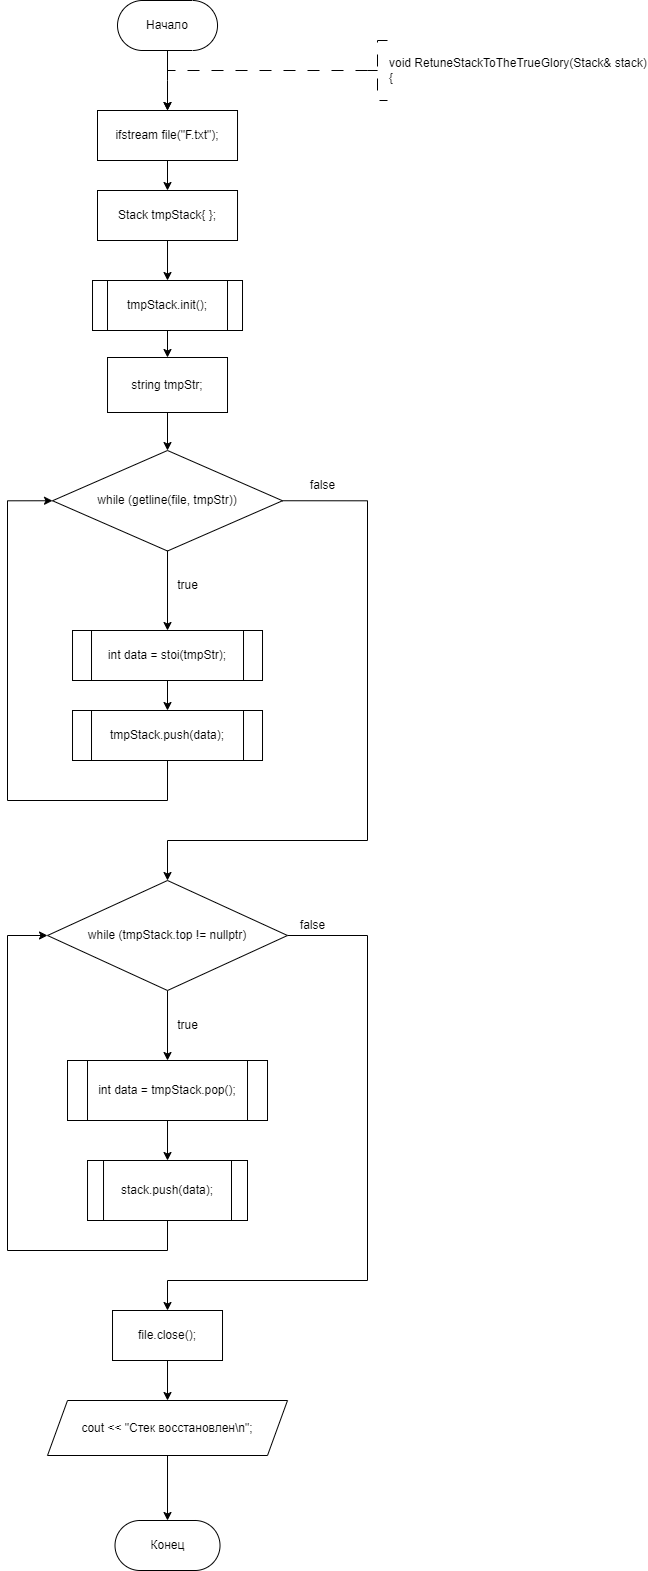

The diagram above was exported from draw.io. Its source (the exported page's mxGraphModel, read from the mxfile embedded in the PNG):
<mxGraphModel dx="1009" dy="669" grid="1" gridSize="10" guides="1" tooltips="1" connect="1" arrows="1" fold="1" page="1" pageScale="1" pageWidth="827" pageHeight="1169" math="0" shadow="0">
  <root>
    <mxCell id="WIyWlLk6GJQsqaUBKTNV-0" />
    <mxCell id="WIyWlLk6GJQsqaUBKTNV-1" parent="WIyWlLk6GJQsqaUBKTNV-0" />
    <mxCell id="x5ThzEdXiOOzZgezfpNB-4" style="edgeStyle=orthogonalEdgeStyle;rounded=0;orthogonalLoop=1;jettySize=auto;html=1;exitX=0.5;exitY=1;exitDx=0;exitDy=0;entryX=0.5;entryY=0;entryDx=0;entryDy=0;" parent="WIyWlLk6GJQsqaUBKTNV-1" source="x5ThzEdXiOOzZgezfpNB-0" edge="1">
      <mxGeometry relative="1" as="geometry">
        <mxPoint x="360.01" y="310" as="targetPoint" />
      </mxGeometry>
    </mxCell>
    <mxCell id="x5ThzEdXiOOzZgezfpNB-0" value="Начало" style="rounded=1;whiteSpace=wrap;html=1;arcSize=50;" parent="WIyWlLk6GJQsqaUBKTNV-1" vertex="1">
      <mxGeometry x="310.01" y="200" width="100" height="50" as="geometry" />
    </mxCell>
    <mxCell id="x5ThzEdXiOOzZgezfpNB-1" value="" style="edgeStyle=orthogonalEdgeStyle;rounded=0;orthogonalLoop=1;jettySize=auto;html=1;strokeWidth=1;dashed=1;dashPattern=12 12;exitX=0;exitY=0.5;exitDx=0;exitDy=0;exitPerimeter=0;entryX=0.5;entryY=0;entryDx=0;entryDy=0;" parent="WIyWlLk6GJQsqaUBKTNV-1" source="x5ThzEdXiOOzZgezfpNB-2" edge="1">
      <mxGeometry relative="1" as="geometry">
        <Array as="points">
          <mxPoint x="360" y="270" />
        </Array>
        <mxPoint x="360" y="310" as="targetPoint" />
        <mxPoint x="550" y="270" as="sourcePoint" />
      </mxGeometry>
    </mxCell>
    <mxCell id="x5ThzEdXiOOzZgezfpNB-2" value="&lt;div&gt;void RetuneStackToTheTrueGlory(Stack&amp;amp; stack)&lt;/div&gt;&lt;div&gt;{&lt;/div&gt;" style="strokeWidth=1;html=1;shape=mxgraph.flowchart.annotation_2;align=left;labelPosition=right;pointerEvents=1;dashed=1;dashPattern=12 12;" parent="WIyWlLk6GJQsqaUBKTNV-1" vertex="1">
      <mxGeometry x="560" y="240" width="20" height="60" as="geometry" />
    </mxCell>
    <mxCell id="x5ThzEdXiOOzZgezfpNB-7" value="Конец" style="rounded=1;whiteSpace=wrap;html=1;arcSize=50;" parent="WIyWlLk6GJQsqaUBKTNV-1" vertex="1">
      <mxGeometry x="307.51" y="1720" width="105" height="50" as="geometry" />
    </mxCell>
    <mxCell id="IIHRQdzh-CCo5iznKyq5-2" value="" style="edgeStyle=orthogonalEdgeStyle;rounded=0;orthogonalLoop=1;jettySize=auto;html=1;" edge="1" parent="WIyWlLk6GJQsqaUBKTNV-1" source="IIHRQdzh-CCo5iznKyq5-0" target="IIHRQdzh-CCo5iznKyq5-1">
      <mxGeometry relative="1" as="geometry" />
    </mxCell>
    <mxCell id="IIHRQdzh-CCo5iznKyq5-0" value="ifstream file(&quot;F.txt&quot;);" style="whiteSpace=wrap;html=1;" vertex="1" parent="WIyWlLk6GJQsqaUBKTNV-1">
      <mxGeometry x="290" y="310" width="140.02" height="50" as="geometry" />
    </mxCell>
    <mxCell id="IIHRQdzh-CCo5iznKyq5-4" value="" style="edgeStyle=orthogonalEdgeStyle;rounded=0;orthogonalLoop=1;jettySize=auto;html=1;" edge="1" parent="WIyWlLk6GJQsqaUBKTNV-1" source="IIHRQdzh-CCo5iznKyq5-1" target="IIHRQdzh-CCo5iznKyq5-3">
      <mxGeometry relative="1" as="geometry" />
    </mxCell>
    <mxCell id="IIHRQdzh-CCo5iznKyq5-1" value="Stack tmpStack{ };" style="whiteSpace=wrap;html=1;" vertex="1" parent="WIyWlLk6GJQsqaUBKTNV-1">
      <mxGeometry x="290" y="390" width="140.02" height="50" as="geometry" />
    </mxCell>
    <mxCell id="IIHRQdzh-CCo5iznKyq5-6" value="" style="edgeStyle=orthogonalEdgeStyle;rounded=0;orthogonalLoop=1;jettySize=auto;html=1;" edge="1" parent="WIyWlLk6GJQsqaUBKTNV-1" source="IIHRQdzh-CCo5iznKyq5-3" target="IIHRQdzh-CCo5iznKyq5-5">
      <mxGeometry relative="1" as="geometry" />
    </mxCell>
    <mxCell id="IIHRQdzh-CCo5iznKyq5-3" value="tmpStack.init();" style="shape=process;whiteSpace=wrap;html=1;backgroundOutline=1;" vertex="1" parent="WIyWlLk6GJQsqaUBKTNV-1">
      <mxGeometry x="285.01" y="480" width="150" height="50" as="geometry" />
    </mxCell>
    <mxCell id="IIHRQdzh-CCo5iznKyq5-8" value="" style="edgeStyle=orthogonalEdgeStyle;rounded=0;orthogonalLoop=1;jettySize=auto;html=1;" edge="1" parent="WIyWlLk6GJQsqaUBKTNV-1" source="IIHRQdzh-CCo5iznKyq5-5" target="IIHRQdzh-CCo5iznKyq5-7">
      <mxGeometry relative="1" as="geometry" />
    </mxCell>
    <mxCell id="IIHRQdzh-CCo5iznKyq5-5" value="string tmpStr;" style="whiteSpace=wrap;html=1;" vertex="1" parent="WIyWlLk6GJQsqaUBKTNV-1">
      <mxGeometry x="300.02" y="557" width="119.99" height="55" as="geometry" />
    </mxCell>
    <mxCell id="IIHRQdzh-CCo5iznKyq5-10" value="" style="edgeStyle=orthogonalEdgeStyle;rounded=0;orthogonalLoop=1;jettySize=auto;html=1;" edge="1" parent="WIyWlLk6GJQsqaUBKTNV-1" source="IIHRQdzh-CCo5iznKyq5-7" target="IIHRQdzh-CCo5iznKyq5-9">
      <mxGeometry relative="1" as="geometry" />
    </mxCell>
    <mxCell id="IIHRQdzh-CCo5iznKyq5-15" style="edgeStyle=orthogonalEdgeStyle;rounded=0;orthogonalLoop=1;jettySize=auto;html=1;exitX=1;exitY=0.5;exitDx=0;exitDy=0;entryX=0.5;entryY=0;entryDx=0;entryDy=0;" edge="1" parent="WIyWlLk6GJQsqaUBKTNV-1" source="IIHRQdzh-CCo5iznKyq5-7" target="IIHRQdzh-CCo5iznKyq5-14">
      <mxGeometry relative="1" as="geometry">
        <Array as="points">
          <mxPoint x="560" y="700" />
          <mxPoint x="560" y="1040" />
          <mxPoint x="360" y="1040" />
        </Array>
      </mxGeometry>
    </mxCell>
    <mxCell id="IIHRQdzh-CCo5iznKyq5-7" value="while (getline(file, tmpStr))" style="rhombus;whiteSpace=wrap;html=1;" vertex="1" parent="WIyWlLk6GJQsqaUBKTNV-1">
      <mxGeometry x="245.01999999999998" y="650" width="229.99" height="100.5" as="geometry" />
    </mxCell>
    <mxCell id="IIHRQdzh-CCo5iznKyq5-12" value="" style="edgeStyle=orthogonalEdgeStyle;rounded=0;orthogonalLoop=1;jettySize=auto;html=1;" edge="1" parent="WIyWlLk6GJQsqaUBKTNV-1" source="IIHRQdzh-CCo5iznKyq5-9" target="IIHRQdzh-CCo5iznKyq5-11">
      <mxGeometry relative="1" as="geometry" />
    </mxCell>
    <mxCell id="IIHRQdzh-CCo5iznKyq5-9" value="int data = stoi(tmpStr);" style="shape=process;whiteSpace=wrap;html=1;backgroundOutline=1;" vertex="1" parent="WIyWlLk6GJQsqaUBKTNV-1">
      <mxGeometry x="265.01" y="830" width="190" height="50" as="geometry" />
    </mxCell>
    <mxCell id="IIHRQdzh-CCo5iznKyq5-13" style="edgeStyle=orthogonalEdgeStyle;rounded=0;orthogonalLoop=1;jettySize=auto;html=1;exitX=0.5;exitY=1;exitDx=0;exitDy=0;entryX=0;entryY=0.5;entryDx=0;entryDy=0;" edge="1" parent="WIyWlLk6GJQsqaUBKTNV-1" source="IIHRQdzh-CCo5iznKyq5-11" target="IIHRQdzh-CCo5iznKyq5-7">
      <mxGeometry relative="1" as="geometry">
        <Array as="points">
          <mxPoint x="360" y="1000" />
          <mxPoint x="200" y="1000" />
          <mxPoint x="200" y="700" />
        </Array>
      </mxGeometry>
    </mxCell>
    <mxCell id="IIHRQdzh-CCo5iznKyq5-11" value="tmpStack.push(data);" style="shape=process;whiteSpace=wrap;html=1;backgroundOutline=1;" vertex="1" parent="WIyWlLk6GJQsqaUBKTNV-1">
      <mxGeometry x="265.01" y="910" width="190" height="50" as="geometry" />
    </mxCell>
    <mxCell id="IIHRQdzh-CCo5iznKyq5-20" value="" style="edgeStyle=orthogonalEdgeStyle;rounded=0;orthogonalLoop=1;jettySize=auto;html=1;" edge="1" parent="WIyWlLk6GJQsqaUBKTNV-1" source="IIHRQdzh-CCo5iznKyq5-14" target="IIHRQdzh-CCo5iznKyq5-19">
      <mxGeometry relative="1" as="geometry" />
    </mxCell>
    <mxCell id="IIHRQdzh-CCo5iznKyq5-25" style="edgeStyle=orthogonalEdgeStyle;rounded=0;orthogonalLoop=1;jettySize=auto;html=1;exitX=1;exitY=0.5;exitDx=0;exitDy=0;entryX=0.5;entryY=0;entryDx=0;entryDy=0;" edge="1" parent="WIyWlLk6GJQsqaUBKTNV-1" source="IIHRQdzh-CCo5iznKyq5-14" target="IIHRQdzh-CCo5iznKyq5-24">
      <mxGeometry relative="1" as="geometry">
        <Array as="points">
          <mxPoint x="560" y="1135" />
          <mxPoint x="560" y="1480" />
          <mxPoint x="360" y="1480" />
        </Array>
      </mxGeometry>
    </mxCell>
    <mxCell id="IIHRQdzh-CCo5iznKyq5-14" value="while (tmpStack.top != nullptr)" style="rhombus;whiteSpace=wrap;html=1;" vertex="1" parent="WIyWlLk6GJQsqaUBKTNV-1">
      <mxGeometry x="240.01" y="1080" width="240" height="110" as="geometry" />
    </mxCell>
    <mxCell id="IIHRQdzh-CCo5iznKyq5-16" value="true" style="text;html=1;align=center;verticalAlign=middle;resizable=0;points=[];autosize=1;strokeColor=none;fillColor=none;" vertex="1" parent="WIyWlLk6GJQsqaUBKTNV-1">
      <mxGeometry x="360" y="770" width="40" height="30" as="geometry" />
    </mxCell>
    <mxCell id="IIHRQdzh-CCo5iznKyq5-17" value="false" style="text;html=1;align=center;verticalAlign=middle;resizable=0;points=[];autosize=1;strokeColor=none;fillColor=none;" vertex="1" parent="WIyWlLk6GJQsqaUBKTNV-1">
      <mxGeometry x="490" y="670" width="50" height="30" as="geometry" />
    </mxCell>
    <mxCell id="IIHRQdzh-CCo5iznKyq5-22" value="" style="edgeStyle=orthogonalEdgeStyle;rounded=0;orthogonalLoop=1;jettySize=auto;html=1;" edge="1" parent="WIyWlLk6GJQsqaUBKTNV-1" source="IIHRQdzh-CCo5iznKyq5-19" target="IIHRQdzh-CCo5iznKyq5-21">
      <mxGeometry relative="1" as="geometry" />
    </mxCell>
    <mxCell id="IIHRQdzh-CCo5iznKyq5-19" value="int data = tmpStack.pop();" style="shape=process;whiteSpace=wrap;html=1;backgroundOutline=1;" vertex="1" parent="WIyWlLk6GJQsqaUBKTNV-1">
      <mxGeometry x="260.01" y="1260" width="200" height="60" as="geometry" />
    </mxCell>
    <mxCell id="IIHRQdzh-CCo5iznKyq5-23" style="edgeStyle=orthogonalEdgeStyle;rounded=0;orthogonalLoop=1;jettySize=auto;html=1;exitX=0.5;exitY=1;exitDx=0;exitDy=0;entryX=0;entryY=0.5;entryDx=0;entryDy=0;" edge="1" parent="WIyWlLk6GJQsqaUBKTNV-1" source="IIHRQdzh-CCo5iznKyq5-21" target="IIHRQdzh-CCo5iznKyq5-14">
      <mxGeometry relative="1" as="geometry">
        <Array as="points">
          <mxPoint x="360" y="1450" />
          <mxPoint x="200" y="1450" />
          <mxPoint x="200" y="1135" />
        </Array>
      </mxGeometry>
    </mxCell>
    <mxCell id="IIHRQdzh-CCo5iznKyq5-21" value="stack.push(data);" style="shape=process;whiteSpace=wrap;html=1;backgroundOutline=1;" vertex="1" parent="WIyWlLk6GJQsqaUBKTNV-1">
      <mxGeometry x="280.02" y="1360" width="159.98" height="60" as="geometry" />
    </mxCell>
    <mxCell id="IIHRQdzh-CCo5iznKyq5-29" value="" style="edgeStyle=orthogonalEdgeStyle;rounded=0;orthogonalLoop=1;jettySize=auto;html=1;" edge="1" parent="WIyWlLk6GJQsqaUBKTNV-1" source="IIHRQdzh-CCo5iznKyq5-24" target="IIHRQdzh-CCo5iznKyq5-28">
      <mxGeometry relative="1" as="geometry" />
    </mxCell>
    <mxCell id="IIHRQdzh-CCo5iznKyq5-24" value="file.close();" style="whiteSpace=wrap;html=1;" vertex="1" parent="WIyWlLk6GJQsqaUBKTNV-1">
      <mxGeometry x="305.01" y="1510" width="110" height="50" as="geometry" />
    </mxCell>
    <mxCell id="IIHRQdzh-CCo5iznKyq5-26" value="true" style="text;html=1;align=center;verticalAlign=middle;resizable=0;points=[];autosize=1;strokeColor=none;fillColor=none;" vertex="1" parent="WIyWlLk6GJQsqaUBKTNV-1">
      <mxGeometry x="360" y="1210" width="40" height="30" as="geometry" />
    </mxCell>
    <mxCell id="IIHRQdzh-CCo5iznKyq5-27" value="false" style="text;html=1;align=center;verticalAlign=middle;resizable=0;points=[];autosize=1;strokeColor=none;fillColor=none;" vertex="1" parent="WIyWlLk6GJQsqaUBKTNV-1">
      <mxGeometry x="480.01" y="1110" width="50" height="30" as="geometry" />
    </mxCell>
    <mxCell id="IIHRQdzh-CCo5iznKyq5-30" value="" style="edgeStyle=orthogonalEdgeStyle;rounded=0;orthogonalLoop=1;jettySize=auto;html=1;" edge="1" parent="WIyWlLk6GJQsqaUBKTNV-1" source="IIHRQdzh-CCo5iznKyq5-28" target="x5ThzEdXiOOzZgezfpNB-7">
      <mxGeometry relative="1" as="geometry" />
    </mxCell>
    <mxCell id="IIHRQdzh-CCo5iznKyq5-28" value="cout &lt;&lt; &quot;Стек восстановлен\n&quot;;" style="shape=parallelogram;perimeter=parallelogramPerimeter;whiteSpace=wrap;html=1;fixedSize=1;" vertex="1" parent="WIyWlLk6GJQsqaUBKTNV-1">
      <mxGeometry x="240.01" y="1600" width="239.99" height="55" as="geometry" />
    </mxCell>
  </root>
</mxGraphModel>